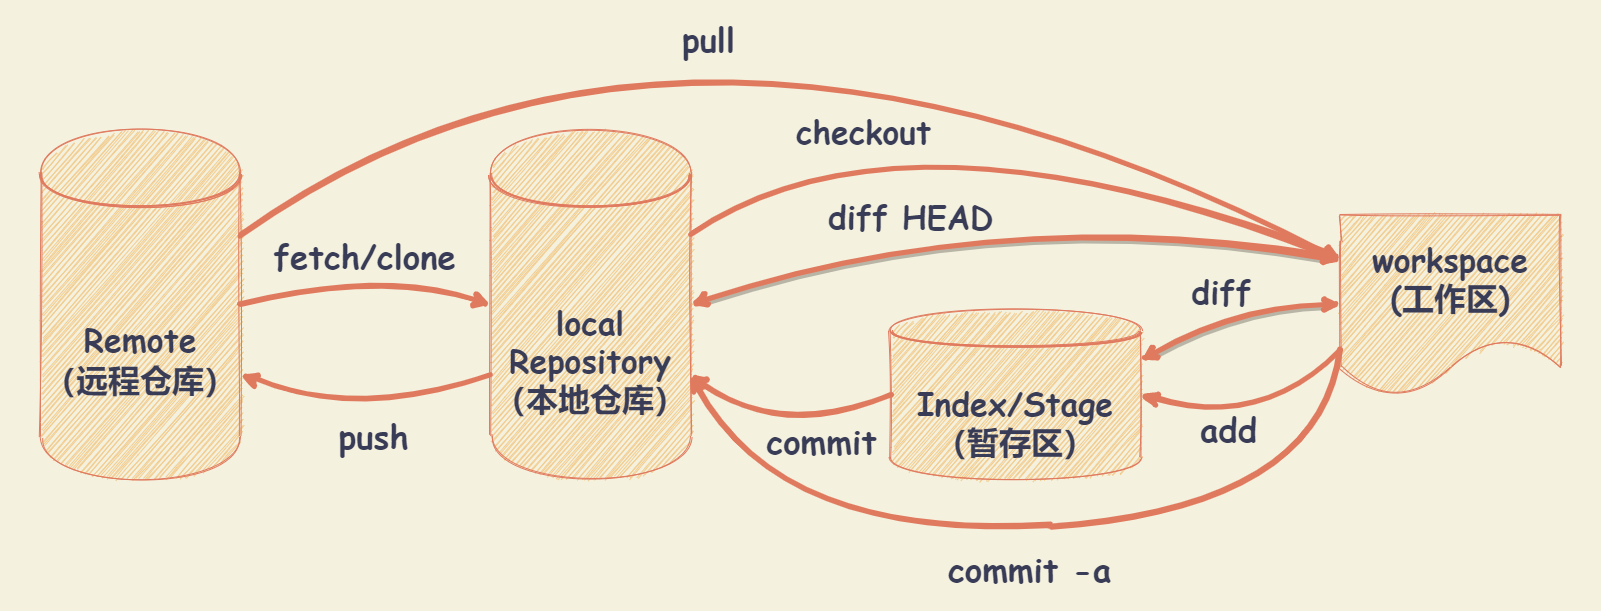

The diagram above was exported from draw.io. Its source (the exported page's mxGraphModel, read from the mxfile embedded in the PNG):
<mxGraphModel dx="673" dy="545" grid="1" gridSize="10" guides="1" tooltips="1" connect="1" arrows="1" fold="1" page="1" pageScale="1" pageWidth="827" pageHeight="1169" background="#F4F1DE" math="0" shadow="1">
  <root>
    <mxCell id="0" />
    <mxCell id="1" parent="0" />
    <mxCell id="50" value="" style="whiteSpace=wrap;html=1;fontColor=#393C56;fillColor=none;strokeColor=none;sketch=1;rounded=1;" parent="1" vertex="1">
      <mxGeometry x="40" y="30" width="1600" height="610" as="geometry" />
    </mxCell>
    <mxCell id="28" value="&lt;p style=&quot;font-size: 32px;&quot;&gt;&lt;span style=&quot;font-size: 32px;&quot;&gt;&lt;font style=&quot;font-size: 32px;&quot; face=&quot;Comic Sans MS&quot;&gt;Remote&lt;br style=&quot;font-size: 32px;&quot;&gt;&lt;/font&gt;&lt;font style=&quot;font-size: 32px;&quot; face=&quot;Comic Sans MS&quot;&gt;（远程仓库）&lt;/font&gt;&lt;/span&gt;&lt;/p&gt;" style="shape=datastore;whiteSpace=wrap;html=1;fillColor=#F2CC8F;strokeColor=#E07A5F;fontColor=#393C56;verticalAlign=middle;horizontal=1;spacing=0;fontStyle=1;fontSize=32;sketch=1;rounded=1;" parent="1" vertex="1">
      <mxGeometry x="80" y="159.11" width="200" height="350" as="geometry" />
    </mxCell>
    <mxCell id="31" value="&lt;p&gt;&lt;font style=&quot;font-size: 32px&quot;&gt;local&lt;br&gt;Repository&lt;br&gt;&lt;/font&gt;&lt;font style=&quot;font-size: 32px&quot;&gt;（本地仓库）&lt;/font&gt;&lt;/p&gt;&lt;p style=&quot;font-size: 32px&quot;&gt;&lt;/p&gt;" style="shape=datastore;whiteSpace=wrap;html=1;fillColor=#F2CC8F;strokeColor=#E07A5F;fontColor=#393C56;labelBackgroundColor=none;labelBorderColor=none;fontFamily=Comic Sans MS;verticalAlign=middle;fontSize=32;fontStyle=1;spacing=0;sketch=1;rounded=1;" parent="1" vertex="1">
      <mxGeometry x="530" y="159.11" width="200" height="350" as="geometry" />
    </mxCell>
    <mxCell id="33" value="&lt;span style=&quot;font-size: 32px&quot;&gt;workspace&lt;br&gt;(工作区)&lt;br&gt;&lt;/span&gt;" style="shape=document;whiteSpace=wrap;html=1;boundedLbl=1;labelBackgroundColor=none;strokeColor=#E07A5F;fillColor=#F2CC8F;fontFamily=Comic Sans MS;fontSize=32;fontColor=#393C56;fontStyle=1;sketch=1;rounded=1;" parent="1" vertex="1">
      <mxGeometry x="1380" y="244.11" width="220" height="180" as="geometry" />
    </mxCell>
    <mxCell id="34" value="&lt;p style=&quot;font-size: 32px&quot;&gt;&lt;span&gt;Index/Stage&lt;br&gt;&lt;/span&gt;&lt;span&gt;（暂存区&lt;/span&gt;&lt;span&gt;）&lt;/span&gt;&lt;/p&gt;&lt;p style=&quot;font-size: 32px&quot;&gt;&lt;/p&gt;" style="shape=datastore;whiteSpace=wrap;html=1;fillColor=#F2CC8F;strokeColor=#E07A5F;fontColor=#393C56;labelBackgroundColor=none;labelBorderColor=none;fontFamily=Comic Sans MS;verticalAlign=middle;fontSize=32;fontStyle=1;spacing=0;sketch=1;rounded=1;" parent="1" vertex="1">
      <mxGeometry x="930" y="339.11" width="250" height="170" as="geometry" />
    </mxCell>
    <mxCell id="36" value="" style="endArrow=classic;html=1;strokeColor=#E07A5F;fillColor=#F2CC8F;fontFamily=Comic Sans MS;fontSize=32;fontColor=#393C56;exitX=0;exitY=0.75;exitDx=0;exitDy=0;entryX=1;entryY=0.5;entryDx=0;entryDy=0;labelBackgroundColor=none;spacing=0;fontStyle=1;strokeWidth=5;sketch=1;curved=1;" parent="1" source="33" target="34" edge="1">
      <mxGeometry width="50" height="50" relative="1" as="geometry">
        <mxPoint x="1130" y="379.11" as="sourcePoint" />
        <mxPoint x="1180" y="329.11" as="targetPoint" />
        <Array as="points">
          <mxPoint x="1300" y="460" />
        </Array>
      </mxGeometry>
    </mxCell>
    <mxCell id="39" value="add" style="edgeLabel;html=1;align=center;verticalAlign=middle;resizable=0;points=[];fontColor=#393C56;labelBackgroundColor=none;fontSize=33;fontStyle=1;fontFamily=Comic Sans MS;sketch=1;rounded=1;" parent="36" vertex="1" connectable="0">
      <mxGeometry x="-0.1473" y="-14" relative="1" as="geometry">
        <mxPoint x="-30.68" y="17.150000000000002" as="offset" />
      </mxGeometry>
    </mxCell>
    <mxCell id="40" value="" style="endArrow=classic;html=1;strokeColor=#E07A5F;fillColor=#F2CC8F;fontFamily=Comic Sans MS;fontSize=32;fontColor=#393C56;exitX=0;exitY=0.5;exitDx=0;exitDy=0;entryX=1;entryY=0.7;entryDx=0;entryDy=0;labelBackgroundColor=none;spacing=0;fontStyle=1;strokeWidth=5;sketch=1;curved=1;" parent="1" source="34" target="31" edge="1">
      <mxGeometry width="50" height="50" relative="1" as="geometry">
        <mxPoint x="900" y="469.115" as="sourcePoint" />
        <mxPoint x="700" y="525.99" as="targetPoint" />
        <Array as="points">
          <mxPoint x="820" y="470" />
        </Array>
      </mxGeometry>
    </mxCell>
    <mxCell id="41" value="commit" style="edgeLabel;html=1;align=center;verticalAlign=middle;resizable=0;points=[];fontColor=#393C56;labelBackgroundColor=none;fontSize=33;fontStyle=1;fontFamily=Comic Sans MS;sketch=1;rounded=1;" parent="40" vertex="1" connectable="0">
      <mxGeometry x="-0.1473" y="-14" relative="1" as="geometry">
        <mxPoint x="25.84" y="21.080000000000005" as="offset" />
      </mxGeometry>
    </mxCell>
    <mxCell id="42" value="" style="endArrow=classic;html=1;strokeColor=#E07A5F;fillColor=#F2CC8F;fontFamily=Comic Sans MS;fontSize=32;fontColor=#393C56;entryX=0;entryY=0.25;entryDx=0;entryDy=0;labelBackgroundColor=none;spacing=0;fontStyle=1;strokeWidth=5;exitX=1;exitY=0.3;exitDx=0;exitDy=0;sketch=1;curved=1;" parent="1" source="31" target="33" edge="1">
      <mxGeometry width="50" height="50" relative="1" as="geometry">
        <mxPoint x="1020" y="244.11" as="sourcePoint" />
        <mxPoint x="820" y="224.11" as="targetPoint" />
        <Array as="points">
          <mxPoint x="940" y="120" />
        </Array>
      </mxGeometry>
    </mxCell>
    <mxCell id="43" value="checkout" style="edgeLabel;html=1;align=center;verticalAlign=middle;resizable=0;points=[];fontColor=#393C56;labelBackgroundColor=none;fontSize=32;fontStyle=1;fontFamily=Comic Sans MS;sketch=1;rounded=1;" parent="42" vertex="1" connectable="0">
      <mxGeometry x="-0.1473" y="-14" relative="1" as="geometry">
        <mxPoint x="-83.62" y="6.200000000000005" as="offset" />
      </mxGeometry>
    </mxCell>
    <mxCell id="44" value="" style="endArrow=classic;html=1;strokeColor=#E07A5F;fillColor=#F2CC8F;fontFamily=Comic Sans MS;fontSize=32;fontColor=#393C56;exitX=0;exitY=0.7;exitDx=0;exitDy=0;entryX=1;entryY=0.7;entryDx=0;entryDy=0;labelBackgroundColor=none;spacing=0;fontStyle=1;strokeWidth=5;endFill=1;shadow=0;arcSize=20;snapToPoint=0;metaEdit=0;sketch=1;curved=1;" parent="1" source="31" target="28" edge="1">
      <mxGeometry width="50" height="50" relative="1" as="geometry">
        <mxPoint x="520" y="449.11" as="sourcePoint" />
        <mxPoint x="320" y="429.11" as="targetPoint" />
        <Array as="points">
          <mxPoint x="400" y="449.11" />
        </Array>
      </mxGeometry>
    </mxCell>
    <mxCell id="45" value="push" style="edgeLabel;html=1;align=center;verticalAlign=middle;resizable=0;points=[];fontColor=#393C56;labelBackgroundColor=none;fontSize=33;fontStyle=1;fontFamily=Comic Sans MS;sketch=1;rounded=1;" parent="44" vertex="1" connectable="0">
      <mxGeometry x="-0.1473" y="-14" relative="1" as="geometry">
        <mxPoint x="-6.59" y="37.480000000000004" as="offset" />
      </mxGeometry>
    </mxCell>
    <mxCell id="46" value="" style="endArrow=classic;html=1;strokeColor=#E07A5F;fillColor=#F2CC8F;fontFamily=Comic Sans MS;fontSize=32;fontColor=#393C56;labelBackgroundColor=none;spacing=0;fontStyle=1;strokeWidth=5;endFill=1;shadow=0;arcSize=20;snapToPoint=0;metaEdit=0;exitX=1;exitY=0.5;exitDx=0;exitDy=0;entryX=0;entryY=0.5;entryDx=0;entryDy=0;sketch=1;curved=1;" parent="1" source="28" target="31" edge="1">
      <mxGeometry width="50" height="50" relative="1" as="geometry">
        <mxPoint x="430" y="289.11" as="sourcePoint" />
        <mxPoint x="500" y="349.11" as="targetPoint" />
        <Array as="points">
          <mxPoint x="420" y="299.11" />
        </Array>
      </mxGeometry>
    </mxCell>
    <mxCell id="47" value="fetch/clone" style="edgeLabel;html=1;align=center;verticalAlign=middle;resizable=0;points=[];fontColor=#393C56;labelBackgroundColor=none;fontSize=33;fontStyle=1;fontFamily=Comic Sans MS;sketch=1;rounded=1;" parent="46" vertex="1" connectable="0">
      <mxGeometry x="-0.1473" y="-14" relative="1" as="geometry">
        <mxPoint x="12.32" y="-35.42999999999999" as="offset" />
      </mxGeometry>
    </mxCell>
    <mxCell id="48" value="" style="endArrow=classic;html=1;strokeColor=#E07A5F;fillColor=#F2CC8F;fontFamily=Comic Sans MS;fontSize=32;fontColor=#393C56;entryX=0;entryY=0.25;entryDx=0;entryDy=0;labelBackgroundColor=none;spacing=0;fontStyle=1;strokeWidth=5;exitX=1;exitY=0.3;exitDx=0;exitDy=0;sketch=1;curved=1;" parent="1" source="28" target="33" edge="1">
      <mxGeometry width="50" height="50" relative="1" as="geometry">
        <mxPoint x="550" y="-275" as="sourcePoint" />
        <mxPoint x="1200" y="-275" as="targetPoint" />
        <Array as="points">
          <mxPoint x="720" y="-50" />
        </Array>
      </mxGeometry>
    </mxCell>
    <mxCell id="49" value="pull" style="edgeLabel;html=1;align=center;verticalAlign=middle;resizable=0;points=[];fontColor=#393C56;labelBackgroundColor=none;fontSize=33;fontStyle=1;fontFamily=Comic Sans MS;sketch=1;rounded=1;" parent="48" vertex="1" connectable="0">
      <mxGeometry x="-0.1473" y="-14" relative="1" as="geometry">
        <mxPoint x="28.29" y="103.23" as="offset" />
      </mxGeometry>
    </mxCell>
    <mxCell id="53" value="" style="endArrow=classic;startArrow=classic;html=1;shadow=1;strokeColor=#E07A5F;fontColor=#393C56;strokeWidth=5;exitX=1;exitY=0.3;exitDx=0;exitDy=0;entryX=0;entryY=0.5;entryDx=0;entryDy=0;sketch=1;curved=1;labelBackgroundColor=#F4F1DE;" parent="1" source="34" target="33" edge="1">
      <mxGeometry width="50" height="50" relative="1" as="geometry">
        <mxPoint x="1100" y="590" as="sourcePoint" />
        <mxPoint x="1460" y="600" as="targetPoint" />
        <Array as="points">
          <mxPoint x="1280" y="334" />
        </Array>
      </mxGeometry>
    </mxCell>
    <mxCell id="54" value="&lt;b&gt;&lt;font face=&quot;Comic Sans MS&quot;&gt;diff&lt;/font&gt;&lt;/b&gt;" style="edgeLabel;html=1;align=center;verticalAlign=middle;resizable=0;points=[];fontSize=32;labelBackgroundColor=none;fontColor=#393C56;sketch=1;rounded=1;" parent="53" vertex="1" connectable="0">
      <mxGeometry x="0.0683" y="-88" relative="1" as="geometry">
        <mxPoint x="-19.240000000000002" y="-102" as="offset" />
      </mxGeometry>
    </mxCell>
    <mxCell id="55" value="" style="endArrow=classic;html=1;strokeColor=#E07A5F;fillColor=#F2CC8F;fontFamily=Comic Sans MS;fontSize=32;fontColor=#393C56;exitX=0;exitY=0.75;exitDx=0;exitDy=0;entryX=1;entryY=0.7;entryDx=0;entryDy=0;labelBackgroundColor=none;spacing=0;fontStyle=1;strokeWidth=5;sketch=1;curved=1;" parent="1" source="33" target="31" edge="1">
      <mxGeometry width="50" height="50" relative="1" as="geometry">
        <mxPoint x="1280" y="630.0000000000001" as="sourcePoint" />
        <mxPoint x="1080" y="675.0000000000001" as="targetPoint" />
        <Array as="points">
          <mxPoint x="1360" y="540" />
          <mxPoint x="820" y="570" />
        </Array>
      </mxGeometry>
    </mxCell>
    <mxCell id="56" value="commit -a" style="edgeLabel;html=1;align=center;verticalAlign=middle;resizable=0;points=[];fontColor=#393C56;labelBackgroundColor=none;fontSize=33;fontStyle=1;fontFamily=Comic Sans MS;sketch=1;rounded=1;" parent="55" vertex="1" connectable="0">
      <mxGeometry x="-0.1473" y="-14" relative="1" as="geometry">
        <mxPoint x="-72.72" y="60.43000000000001" as="offset" />
      </mxGeometry>
    </mxCell>
    <mxCell id="59" value="" style="endArrow=classic;startArrow=classic;html=1;strokeColor=#E07A5F;fillColor=#F2CC8F;fontColor=#393C56;entryX=0;entryY=0.25;entryDx=0;entryDy=0;exitX=1;exitY=0.5;exitDx=0;exitDy=0;strokeWidth=5;fontSize=32;shadow=1;sketch=1;curved=1;labelBackgroundColor=#F4F1DE;" parent="1" source="31" target="33" edge="1">
      <mxGeometry width="50" height="50" relative="1" as="geometry">
        <mxPoint x="780" y="590" as="sourcePoint" />
        <mxPoint x="830" y="540" as="targetPoint" />
        <Array as="points">
          <mxPoint x="1040" y="230" />
        </Array>
      </mxGeometry>
    </mxCell>
    <mxCell id="60" value="&lt;span style=&quot;font-size: 32px&quot;&gt;diff HEAD&lt;/span&gt;" style="edgeLabel;html=1;align=center;verticalAlign=middle;resizable=0;points=[];labelBackgroundColor=none;fontStyle=1;fontFamily=Comic Sans MS;fontColor=#393C56;fontSize=32;sketch=1;rounded=1;" parent="59" vertex="1" connectable="0">
      <mxGeometry x="-0.1191" y="4" relative="1" as="geometry">
        <mxPoint x="-59.33" y="8.029999999999998" as="offset" />
      </mxGeometry>
    </mxCell>
  </root>
</mxGraphModel>